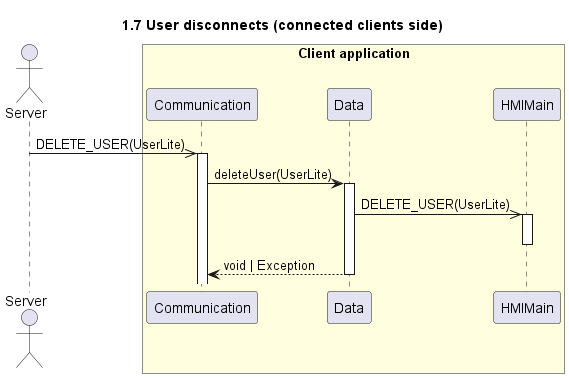

The diagram above was rendered by PlantUML. Its source (embedded in the PNG):
@startuml 1.7 User disconnects (connected clients side)
title 1.7 User disconnects (connected clients side)

actor "Server" as server
box "Client application" #LightYellow
    participant "Communication" as com
    participant "Data" as data
    participant "HMIMain" as hmi
end box

server ->> com++: DELETE_USER(UserLite)
com -> data++: deleteUser(UserLite)
data ->> hmi++: DELETE_USER(UserLite)
deactivate hmi
return void | Exception

@enduml